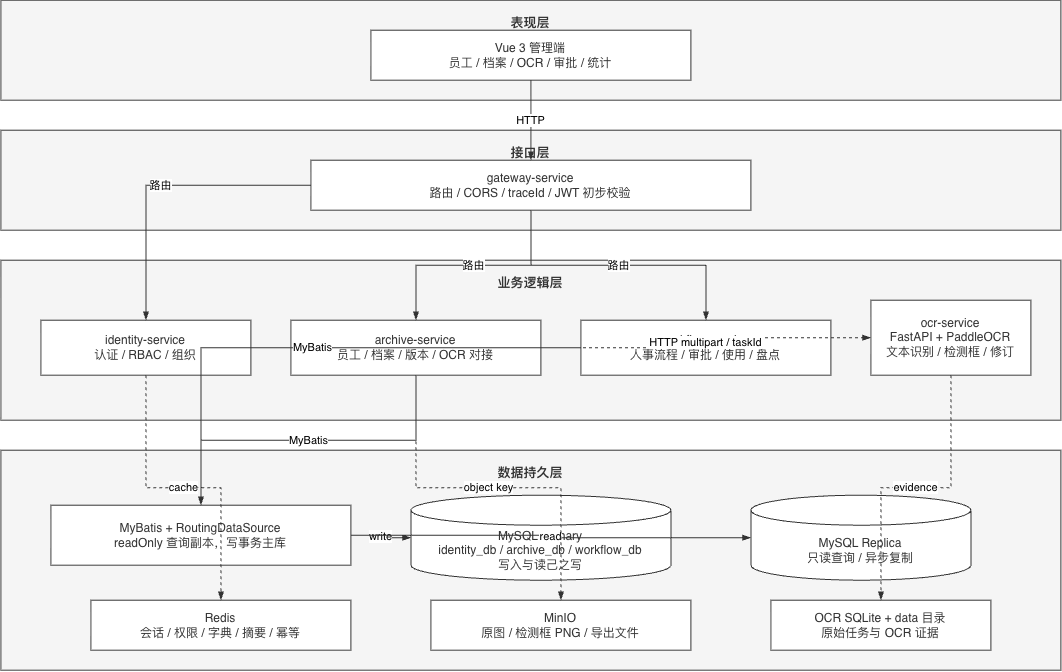

The diagram above was exported from draw.io. Its source (the exported page's mxGraphModel, read from the mxfile embedded in the PNG):
<mxGraphModel dx="1071" dy="741" grid="1" gridSize="10" guides="1" tooltips="1" connect="1" arrows="1" fold="1" page="1" pageScale="1" pageWidth="1200" pageHeight="900" math="0" shadow="0">
  <root>
    <mxCell id="0" />
    <mxCell id="1" parent="0" />
    <mxCell id="layer-presentation" parent="1" style="rounded=0;whiteSpace=wrap;html=1;fillColor=#F5F5F5;strokeColor=#333333;fontColor=#333333;fontFamily=Helvetica;fontSize=13;fontStyle=1;verticalAlign=top;spacingTop=8;" value="表现层" vertex="1">
      <mxGeometry height="100" width="1060" x="40" y="30" as="geometry" />
    </mxCell>
    <mxCell id="vue" parent="1" style="rounded=0;whiteSpace=wrap;html=1;fillColor=#FFFFFF;strokeColor=#333333;fontColor=#333333;fontFamily=Helvetica;fontSize=12;" value="Vue 3 管理端&lt;br&gt;员工 / 档案 / OCR / 审批 / 统计" vertex="1">
      <mxGeometry height="50" width="320" x="410" y="60" as="geometry" />
    </mxCell>
    <mxCell id="layer-interface" parent="1" style="rounded=0;whiteSpace=wrap;html=1;fillColor=#F5F5F5;strokeColor=#333333;fontColor=#333333;fontFamily=Helvetica;fontSize=13;fontStyle=1;verticalAlign=top;spacingTop=8;" value="接口层" vertex="1">
      <mxGeometry height="100" width="1060" x="40" y="160" as="geometry" />
    </mxCell>
    <mxCell id="gateway" parent="1" style="rounded=0;whiteSpace=wrap;html=1;fillColor=#FFFFFF;strokeColor=#333333;fontColor=#333333;fontFamily=Helvetica;fontSize=12;" value="gateway-service&lt;br&gt;路由 / CORS / traceId / JWT 初步校验" vertex="1">
      <mxGeometry height="50" width="440" x="350" y="190" as="geometry" />
    </mxCell>
    <mxCell id="layer-business" parent="1" style="rounded=0;whiteSpace=wrap;html=1;fillColor=#F5F5F5;strokeColor=#333333;fontColor=#333333;fontFamily=Helvetica;fontSize=13;fontStyle=1;verticalAlign=top;spacingTop=8;" value="业务逻辑层" vertex="1">
      <mxGeometry height="160" width="1060" x="40" y="290" as="geometry" />
    </mxCell>
    <mxCell id="identity" parent="1" style="rounded=0;whiteSpace=wrap;html=1;fillColor=#FFFFFF;strokeColor=#333333;fontColor=#333333;fontFamily=Helvetica;fontSize=12;" value="identity-service&lt;br&gt;认证 / RBAC / 组织" vertex="1">
      <mxGeometry height="55" width="210" x="80" y="350" as="geometry" />
    </mxCell>
    <mxCell id="archive" parent="1" style="rounded=0;whiteSpace=wrap;html=1;fillColor=#FFFFFF;strokeColor=#333333;fontColor=#333333;fontFamily=Helvetica;fontSize=12;" value="archive-service&lt;br&gt;员工 / 档案 / 版本 / OCR 对接" vertex="1">
      <mxGeometry height="55" width="250" x="330" y="350" as="geometry" />
    </mxCell>
    <mxCell id="workflow" parent="1" style="rounded=0;whiteSpace=wrap;html=1;fillColor=#FFFFFF;strokeColor=#333333;fontColor=#333333;fontFamily=Helvetica;fontSize=12;" value="workflow-service&lt;br&gt;人事流程 / 审批 / 使用 / 盘点" vertex="1">
      <mxGeometry height="55" width="250" x="620" y="350" as="geometry" />
    </mxCell>
    <mxCell id="ocr" parent="1" style="rounded=0;whiteSpace=wrap;html=1;fillColor=#FFFFFF;strokeColor=#333333;fontColor=#333333;fontFamily=Helvetica;fontSize=12;" value="ocr-service&lt;br&gt;FastAPI + PaddleOCR&lt;br&gt;文本识别 / 检测框 / 修订" vertex="1">
      <mxGeometry height="75" width="160" x="910" y="330" as="geometry" />
    </mxCell>
    <mxCell id="layer-data" parent="1" style="rounded=0;whiteSpace=wrap;html=1;fillColor=#F5F5F5;strokeColor=#333333;fontColor=#333333;fontFamily=Helvetica;fontSize=13;fontStyle=1;verticalAlign=top;spacingTop=8;" value="数据持久层" vertex="1">
      <mxGeometry height="220" width="1060" x="40" y="480" as="geometry" />
    </mxCell>
    <mxCell id="router" parent="1" style="rounded=0;whiteSpace=wrap;html=1;fillColor=#FFFFFF;strokeColor=#333333;fontColor=#333333;fontFamily=Helvetica;fontSize=12;" value="MyBatis + RoutingDataSource&lt;br&gt;readOnly 查询副本，写事务主库" vertex="1">
      <mxGeometry height="60" width="300" x="90" y="535" as="geometry" />
    </mxCell>
    <mxCell id="primary" parent="1" style="shape=cylinder3;whiteSpace=wrap;html=1;boundedLbl=1;fillColor=#FFFFFF;strokeColor=#333333;fontColor=#333333;fontFamily=Helvetica;fontSize=12;" value="MySQL Primary&lt;br&gt;identity_db / archive_db / workflow_db&lt;br&gt;写入与读己之写" vertex="1">
      <mxGeometry height="85" width="260" x="450" y="525" as="geometry" />
    </mxCell>
    <mxCell id="replica" parent="1" style="shape=cylinder3;whiteSpace=wrap;html=1;boundedLbl=1;fillColor=#FFFFFF;strokeColor=#333333;fontColor=#333333;fontFamily=Helvetica;fontSize=12;" value="MySQL Replica&lt;br&gt;只读查询 / 异步复制" vertex="1">
      <mxGeometry height="85" width="220" x="790" y="525" as="geometry" />
    </mxCell>
    <mxCell id="redis" parent="1" style="rounded=0;whiteSpace=wrap;html=1;fillColor=#FFFFFF;strokeColor=#333333;fontColor=#333333;fontFamily=Helvetica;fontSize=12;" value="Redis&lt;br&gt;会话 / 权限 / 字典 / 摘要 / 幂等" vertex="1">
      <mxGeometry height="50" width="260" x="130" y="630" as="geometry" />
    </mxCell>
    <mxCell id="minio" parent="1" style="rounded=0;whiteSpace=wrap;html=1;fillColor=#FFFFFF;strokeColor=#333333;fontColor=#333333;fontFamily=Helvetica;fontSize=12;" value="MinIO&lt;br&gt;原图 / 检测框 PNG / 导出文件" vertex="1">
      <mxGeometry height="50" width="260" x="470" y="630" as="geometry" />
    </mxCell>
    <mxCell id="ocrstore" parent="1" style="rounded=0;whiteSpace=wrap;html=1;fillColor=#FFFFFF;strokeColor=#333333;fontColor=#333333;fontFamily=Helvetica;fontSize=12;" value="OCR SQLite + data 目录&lt;br&gt;原始任务与 OCR 证据" vertex="1">
      <mxGeometry height="50" width="220" x="810" y="630" as="geometry" />
    </mxCell>
    <mxCell id="edge-vue-gateway" edge="1" parent="1" source="vue" style="edgeStyle=orthogonalEdgeStyle;rounded=0;orthogonalLoop=1;jettySize=auto;html=1;strokeColor=#333333;endArrow=blockThin;" target="gateway" value="HTTP">
      <mxGeometry relative="1" as="geometry" />
    </mxCell>
    <mxCell id="edge-gateway-identity" edge="1" parent="1" source="gateway" style="edgeStyle=orthogonalEdgeStyle;rounded=0;orthogonalLoop=1;jettySize=auto;html=1;strokeColor=#333333;endArrow=blockThin;" target="identity" value="路由">
      <mxGeometry relative="1" as="geometry" />
    </mxCell>
    <mxCell id="edge-gateway-archive" edge="1" parent="1" source="gateway" style="edgeStyle=orthogonalEdgeStyle;rounded=0;orthogonalLoop=1;jettySize=auto;html=1;strokeColor=#333333;endArrow=blockThin;" target="archive" value="路由">
      <mxGeometry relative="1" as="geometry" />
    </mxCell>
    <mxCell id="edge-gateway-workflow" edge="1" parent="1" source="gateway" style="edgeStyle=orthogonalEdgeStyle;rounded=0;orthogonalLoop=1;jettySize=auto;html=1;strokeColor=#333333;endArrow=blockThin;" target="workflow" value="路由">
      <mxGeometry relative="1" as="geometry" />
    </mxCell>
    <mxCell id="edge-archive-ocr" edge="1" parent="1" source="archive" style="edgeStyle=orthogonalEdgeStyle;rounded=0;orthogonalLoop=1;jettySize=auto;html=1;strokeColor=#333333;dashed=1;endArrow=blockThin;" target="ocr" value="HTTP multipart / taskId">
      <mxGeometry relative="1" as="geometry" />
    </mxCell>
    <mxCell id="edge-services-router" edge="1" parent="1" source="archive" style="edgeStyle=orthogonalEdgeStyle;rounded=0;orthogonalLoop=1;jettySize=auto;html=1;strokeColor=#333333;endArrow=blockThin;" target="router" value="MyBatis">
      <mxGeometry relative="1" as="geometry" />
    </mxCell>
    <mxCell id="edge-workflow-router" edge="1" parent="1" source="workflow" style="edgeStyle=orthogonalEdgeStyle;rounded=0;orthogonalLoop=1;jettySize=auto;html=1;strokeColor=#333333;endArrow=blockThin;" target="router" value="MyBatis">
      <mxGeometry relative="1" as="geometry" />
    </mxCell>
    <mxCell id="edge-router-primary" edge="1" parent="1" source="router" style="edgeStyle=orthogonalEdgeStyle;rounded=0;orthogonalLoop=1;jettySize=auto;html=1;strokeColor=#333333;endArrow=blockThin;" target="primary" value="write">
      <mxGeometry relative="1" as="geometry" />
    </mxCell>
    <mxCell id="edge-router-replica" edge="1" parent="1" source="router" style="edgeStyle=orthogonalEdgeStyle;rounded=0;orthogonalLoop=1;jettySize=auto;html=1;strokeColor=#333333;endArrow=blockThin;" target="replica" value="read">
      <mxGeometry relative="1" as="geometry" />
    </mxCell>
    <mxCell id="edge-service-redis" edge="1" parent="1" source="identity" style="edgeStyle=orthogonalEdgeStyle;rounded=0;orthogonalLoop=1;jettySize=auto;html=1;strokeColor=#333333;dashed=1;endArrow=blockThin;" target="redis" value="cache">
      <mxGeometry relative="1" as="geometry" />
    </mxCell>
    <mxCell id="edge-archive-minio" edge="1" parent="1" source="archive" style="edgeStyle=orthogonalEdgeStyle;rounded=0;orthogonalLoop=1;jettySize=auto;html=1;strokeColor=#333333;dashed=1;endArrow=blockThin;" target="minio" value="object key">
      <mxGeometry relative="1" as="geometry" />
    </mxCell>
    <mxCell id="edge-ocr-store" edge="1" parent="1" source="ocr" style="edgeStyle=orthogonalEdgeStyle;rounded=0;orthogonalLoop=1;jettySize=auto;html=1;strokeColor=#333333;dashed=1;endArrow=blockThin;" target="ocrstore" value="evidence">
      <mxGeometry relative="1" as="geometry" />
    </mxCell>
  </root>
</mxGraphModel>